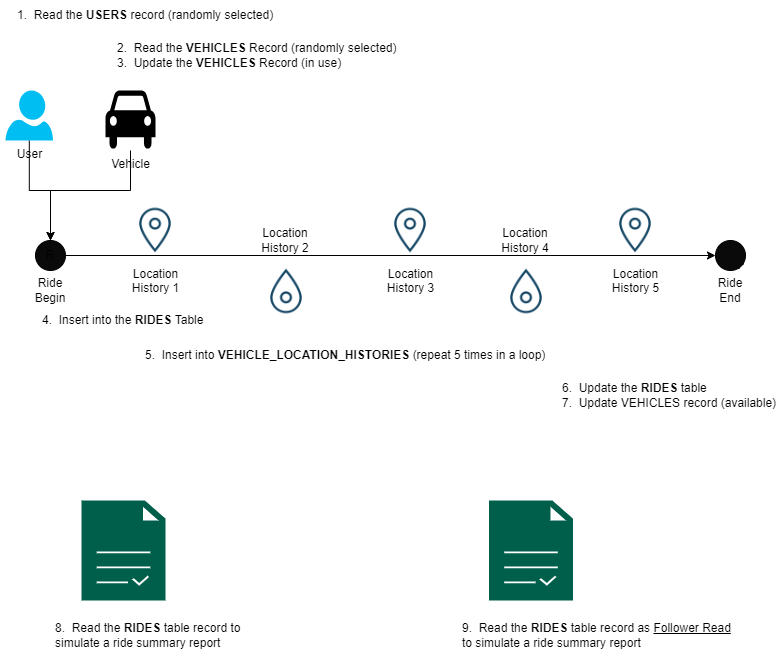

The diagram above was exported from draw.io. Its source (the exported page's mxGraphModel, read from the mxfile embedded in the PNG):
<mxGraphModel dx="1050" dy="556" grid="1" gridSize="10" guides="1" tooltips="1" connect="1" arrows="1" fold="1" page="1" pageScale="1" pageWidth="850" pageHeight="1100" math="0" shadow="0">
  <root>
    <mxCell id="0" />
    <mxCell id="1" parent="0" />
    <mxCell id="fz-DiEoZcHa1ieDXoP3Y-24" style="edgeStyle=orthogonalEdgeStyle;rounded=0;orthogonalLoop=1;jettySize=auto;html=1;entryX=0.5;entryY=0;entryDx=0;entryDy=0;" edge="1" parent="1" source="fz-DiEoZcHa1ieDXoP3Y-1" target="fz-DiEoZcHa1ieDXoP3Y-14">
      <mxGeometry relative="1" as="geometry" />
    </mxCell>
    <mxCell id="fz-DiEoZcHa1ieDXoP3Y-1" value="User" style="verticalLabelPosition=bottom;html=1;verticalAlign=top;align=center;strokeColor=none;fillColor=#00BEF2;shape=mxgraph.azure.user;" vertex="1" parent="1">
      <mxGeometry x="50" y="120" width="47.5" height="50" as="geometry" />
    </mxCell>
    <mxCell id="fz-DiEoZcHa1ieDXoP3Y-25" style="edgeStyle=orthogonalEdgeStyle;rounded=0;orthogonalLoop=1;jettySize=auto;html=1;entryX=0.5;entryY=0;entryDx=0;entryDy=0;" edge="1" parent="1" source="fz-DiEoZcHa1ieDXoP3Y-2" target="fz-DiEoZcHa1ieDXoP3Y-14">
      <mxGeometry relative="1" as="geometry">
        <mxPoint x="120" y="250" as="targetPoint" />
        <Array as="points">
          <mxPoint x="175" y="220" />
          <mxPoint x="95" y="220" />
        </Array>
      </mxGeometry>
    </mxCell>
    <mxCell id="fz-DiEoZcHa1ieDXoP3Y-2" value="Vehicle" style="shape=mxgraph.signs.transportation.car_4;html=1;pointerEvents=1;fillColor=#000000;strokeColor=none;verticalLabelPosition=bottom;verticalAlign=top;align=center;" vertex="1" parent="1">
      <mxGeometry x="150" y="120" width="50" height="60" as="geometry" />
    </mxCell>
    <mxCell id="fz-DiEoZcHa1ieDXoP3Y-3" value="Location&lt;br&gt;History 1" style="shape=image;html=1;verticalAlign=top;verticalLabelPosition=bottom;labelBackgroundColor=#ffffff;imageAspect=0;aspect=fixed;image=https://cdn4.iconfinder.com/data/icons/evil-icons-user-interface/64/location-128.png" vertex="1" parent="1">
      <mxGeometry x="170" y="230" width="60" height="60" as="geometry" />
    </mxCell>
    <mxCell id="fz-DiEoZcHa1ieDXoP3Y-4" value="" style="edgeStyle=none;orthogonalLoop=1;jettySize=auto;html=1;rounded=0;" edge="1" parent="1" source="fz-DiEoZcHa1ieDXoP3Y-19">
      <mxGeometry width="80" relative="1" as="geometry">
        <mxPoint x="100" y="290" as="sourcePoint" />
        <mxPoint x="780" y="290" as="targetPoint" />
        <Array as="points" />
      </mxGeometry>
    </mxCell>
    <mxCell id="fz-DiEoZcHa1ieDXoP3Y-5" value="" style="shape=image;html=1;verticalAlign=top;verticalLabelPosition=bottom;labelBackgroundColor=#ffffff;imageAspect=0;aspect=fixed;image=https://cdn4.iconfinder.com/data/icons/evil-icons-user-interface/64/location-128.png;rotation=-180;" vertex="1" parent="1">
      <mxGeometry x="300" y="290" width="60" height="60" as="geometry" />
    </mxCell>
    <mxCell id="fz-DiEoZcHa1ieDXoP3Y-8" value="&lt;span style=&quot;color: rgb(0, 0, 0); font-family: Helvetica; font-size: 12px; font-style: normal; font-variant-ligatures: normal; font-variant-caps: normal; font-weight: 400; letter-spacing: normal; orphans: 2; text-align: center; text-indent: 0px; text-transform: none; widows: 2; word-spacing: 0px; -webkit-text-stroke-width: 0px; background-color: rgb(255, 255, 255); text-decoration-thickness: initial; text-decoration-style: initial; text-decoration-color: initial; float: none; display: inline !important;&quot;&gt;Location &lt;br&gt;History 2&lt;/span&gt;" style="text;html=1;strokeColor=none;fillColor=none;align=center;verticalAlign=middle;whiteSpace=wrap;rounded=0;" vertex="1" parent="1">
      <mxGeometry x="280" y="255" width="100" height="30" as="geometry" />
    </mxCell>
    <mxCell id="fz-DiEoZcHa1ieDXoP3Y-9" value="Location&lt;br&gt;History 3" style="shape=image;html=1;verticalAlign=top;verticalLabelPosition=bottom;labelBackgroundColor=#ffffff;imageAspect=0;aspect=fixed;image=https://cdn4.iconfinder.com/data/icons/evil-icons-user-interface/64/location-128.png" vertex="1" parent="1">
      <mxGeometry x="425" y="230" width="60" height="60" as="geometry" />
    </mxCell>
    <mxCell id="fz-DiEoZcHa1ieDXoP3Y-12" value="&lt;span style=&quot;color: rgb(0, 0, 0); font-family: Helvetica; font-size: 12px; font-style: normal; font-variant-ligatures: normal; font-variant-caps: normal; font-weight: 400; letter-spacing: normal; orphans: 2; text-align: center; text-indent: 0px; text-transform: none; widows: 2; word-spacing: 0px; -webkit-text-stroke-width: 0px; background-color: rgb(255, 255, 255); text-decoration-thickness: initial; text-decoration-style: initial; text-decoration-color: initial; float: none; display: inline !important;&quot;&gt;Location &lt;br&gt;History 4&lt;/span&gt;" style="text;html=1;strokeColor=none;fillColor=none;align=center;verticalAlign=middle;whiteSpace=wrap;rounded=0;" vertex="1" parent="1">
      <mxGeometry x="520" y="255" width="100" height="30" as="geometry" />
    </mxCell>
    <mxCell id="fz-DiEoZcHa1ieDXoP3Y-13" value="" style="shape=image;html=1;verticalAlign=top;verticalLabelPosition=bottom;labelBackgroundColor=#ffffff;imageAspect=0;aspect=fixed;image=https://cdn4.iconfinder.com/data/icons/evil-icons-user-interface/64/location-128.png;rotation=-180;" vertex="1" parent="1">
      <mxGeometry x="540" y="290" width="60" height="60" as="geometry" />
    </mxCell>
    <mxCell id="fz-DiEoZcHa1ieDXoP3Y-15" value="" style="edgeStyle=none;orthogonalLoop=1;jettySize=auto;html=1;rounded=0;" edge="1" parent="1" target="fz-DiEoZcHa1ieDXoP3Y-14">
      <mxGeometry width="80" relative="1" as="geometry">
        <mxPoint x="100" y="290" as="sourcePoint" />
        <mxPoint x="780" y="290" as="targetPoint" />
        <Array as="points" />
      </mxGeometry>
    </mxCell>
    <mxCell id="fz-DiEoZcHa1ieDXoP3Y-14" value="R" style="ellipse;whiteSpace=wrap;html=1;fillColor=#0a0a0a;" vertex="1" parent="1">
      <mxGeometry x="80" y="270" width="30" height="30" as="geometry" />
    </mxCell>
    <mxCell id="fz-DiEoZcHa1ieDXoP3Y-16" value="Location&lt;br&gt;History 5" style="shape=image;html=1;verticalAlign=top;verticalLabelPosition=bottom;labelBackgroundColor=#ffffff;imageAspect=0;aspect=fixed;image=https://cdn4.iconfinder.com/data/icons/evil-icons-user-interface/64/location-128.png" vertex="1" parent="1">
      <mxGeometry x="650" y="230" width="60" height="60" as="geometry" />
    </mxCell>
    <mxCell id="fz-DiEoZcHa1ieDXoP3Y-21" value="" style="edgeStyle=none;orthogonalLoop=1;jettySize=auto;html=1;rounded=0;" edge="1" parent="1" source="fz-DiEoZcHa1ieDXoP3Y-14" target="fz-DiEoZcHa1ieDXoP3Y-19">
      <mxGeometry width="80" relative="1" as="geometry">
        <mxPoint x="110" y="285" as="sourcePoint" />
        <mxPoint x="780" y="290" as="targetPoint" />
        <Array as="points" />
      </mxGeometry>
    </mxCell>
    <mxCell id="fz-DiEoZcHa1ieDXoP3Y-19" value="" style="ellipse;whiteSpace=wrap;html=1;fillColor=#0a0a0a;" vertex="1" parent="1">
      <mxGeometry x="760" y="270" width="30" height="30" as="geometry" />
    </mxCell>
    <mxCell id="fz-DiEoZcHa1ieDXoP3Y-22" value="&lt;span style=&quot;background-color: rgb(255, 255, 255);&quot;&gt;Ride&lt;br&gt;&lt;/span&gt;Begin" style="text;html=1;strokeColor=none;fillColor=none;align=center;verticalAlign=middle;whiteSpace=wrap;rounded=0;" vertex="1" parent="1">
      <mxGeometry x="45" y="305" width="100" height="30" as="geometry" />
    </mxCell>
    <mxCell id="fz-DiEoZcHa1ieDXoP3Y-23" value="&lt;span style=&quot;background-color: rgb(255, 255, 255);&quot;&gt;Ride&lt;br&gt;&lt;/span&gt;End" style="text;html=1;strokeColor=none;fillColor=none;align=center;verticalAlign=middle;whiteSpace=wrap;rounded=0;" vertex="1" parent="1">
      <mxGeometry x="725" y="305" width="100" height="30" as="geometry" />
    </mxCell>
    <mxCell id="fz-DiEoZcHa1ieDXoP3Y-26" value="1.&amp;nbsp; Read the &lt;b&gt;USERS&amp;nbsp;&lt;/b&gt;record (randomly selected)" style="text;html=1;strokeColor=none;fillColor=none;align=left;verticalAlign=middle;whiteSpace=wrap;rounded=0;" vertex="1" parent="1">
      <mxGeometry x="60" y="30" width="270" height="30" as="geometry" />
    </mxCell>
    <mxCell id="fz-DiEoZcHa1ieDXoP3Y-27" value="2.&amp;nbsp; Read the &lt;b&gt;VEHICLES&amp;nbsp;&lt;/b&gt;Record (randomly selected)&lt;br&gt;3.&amp;nbsp; Update the &lt;b&gt;VEHICLES&amp;nbsp;&lt;/b&gt;Record (in use)" style="text;html=1;strokeColor=none;fillColor=none;align=left;verticalAlign=middle;whiteSpace=wrap;rounded=0;" vertex="1" parent="1">
      <mxGeometry x="160" y="70" width="330" height="30" as="geometry" />
    </mxCell>
    <mxCell id="fz-DiEoZcHa1ieDXoP3Y-28" value="8.&amp;nbsp; Read the &lt;b&gt;RIDES &lt;/b&gt;table record to simulate a ride summary report" style="text;html=1;strokeColor=none;fillColor=none;align=left;verticalAlign=middle;whiteSpace=wrap;rounded=0;" vertex="1" parent="1">
      <mxGeometry x="97.5" y="650" width="192.5" height="30" as="geometry" />
    </mxCell>
    <mxCell id="fz-DiEoZcHa1ieDXoP3Y-29" value="5.&amp;nbsp; Insert into &lt;b&gt;VEHICLE_LOCATION_HISTORIES &lt;/b&gt;(repeat 5 times in a loop)" style="text;html=1;strokeColor=none;fillColor=none;align=left;verticalAlign=middle;whiteSpace=wrap;rounded=0;" vertex="1" parent="1">
      <mxGeometry x="187.5" y="370" width="430" height="30" as="geometry" />
    </mxCell>
    <mxCell id="fz-DiEoZcHa1ieDXoP3Y-30" value="6.&amp;nbsp; Update the &lt;b&gt;RIDES &lt;/b&gt;table&lt;br&gt;7.&amp;nbsp; Update VEHICLES record (available)" style="text;html=1;strokeColor=none;fillColor=none;align=left;verticalAlign=middle;whiteSpace=wrap;rounded=0;" vertex="1" parent="1">
      <mxGeometry x="605" y="410" width="220" height="30" as="geometry" />
    </mxCell>
    <mxCell id="fz-DiEoZcHa1ieDXoP3Y-31" value="" style="sketch=0;pointerEvents=1;shadow=0;dashed=0;html=1;strokeColor=none;fillColor=#005F4B;labelPosition=center;verticalLabelPosition=bottom;verticalAlign=top;align=center;outlineConnect=0;shape=mxgraph.veeam2.report;" vertex="1" parent="1">
      <mxGeometry x="126" y="530" width="84" height="100" as="geometry" />
    </mxCell>
    <mxCell id="fz-DiEoZcHa1ieDXoP3Y-32" value="4.&amp;nbsp; Insert into the &lt;b&gt;RIDES &lt;/b&gt;Table" style="text;html=1;strokeColor=none;fillColor=none;align=left;verticalAlign=middle;whiteSpace=wrap;rounded=0;" vertex="1" parent="1">
      <mxGeometry x="85" y="335" width="220" height="30" as="geometry" />
    </mxCell>
    <mxCell id="fz-DiEoZcHa1ieDXoP3Y-33" value="" style="sketch=0;pointerEvents=1;shadow=0;dashed=0;html=1;strokeColor=none;fillColor=#005F4B;labelPosition=center;verticalLabelPosition=bottom;verticalAlign=top;align=center;outlineConnect=0;shape=mxgraph.veeam2.report;" vertex="1" parent="1">
      <mxGeometry x="533.5" y="530" width="84" height="100" as="geometry" />
    </mxCell>
    <mxCell id="fz-DiEoZcHa1ieDXoP3Y-34" value="9.&amp;nbsp; Read the &lt;b&gt;RIDES &lt;/b&gt;table record as &lt;u&gt;Follower Read&lt;/u&gt;&amp;nbsp; to simulate a ride summary report" style="text;html=1;strokeColor=none;fillColor=none;align=left;verticalAlign=middle;whiteSpace=wrap;rounded=0;" vertex="1" parent="1">
      <mxGeometry x="505" y="650" width="275" height="30" as="geometry" />
    </mxCell>
  </root>
</mxGraphModel>